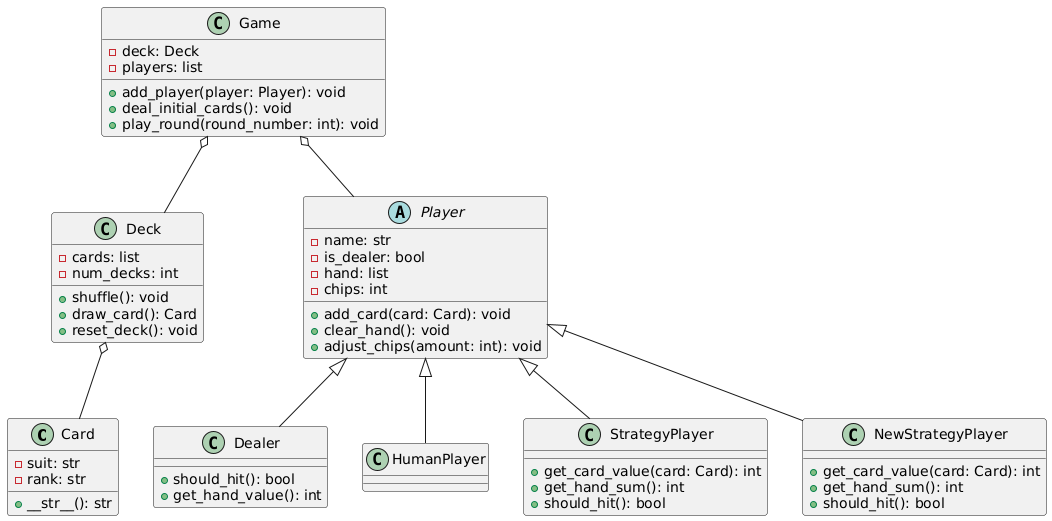

The diagram above was rendered by PlantUML. Its source (embedded in the PNG):
@startuml
class Card {
    - suit: str
    - rank: str
    + __str__(): str
}

class Deck {
    - cards: list
    - num_decks: int
    + shuffle(): void
    + draw_card(): Card
    + reset_deck(): void
}

abstract class Player {
    - name: str
    - is_dealer: bool
    - hand: list
    - chips: int
    + add_card(card: Card): void
    + clear_hand(): void
    + adjust_chips(amount: int): void
}

class Dealer {
    + should_hit(): bool
    + get_hand_value(): int
}

class HumanPlayer {
}

class StrategyPlayer {
    + get_card_value(card: Card): int
    + get_hand_sum(): int
    + should_hit(): bool
}

class NewStrategyPlayer {
    + get_card_value(card: Card): int
    + get_hand_sum(): int
    + should_hit(): bool
}

class Game {
    - deck: Deck
    - players: list
    + add_player(player: Player): void
    + deal_initial_cards(): void
    + play_round(round_number: int): void
}

Player <|-- Dealer
Player <|-- HumanPlayer
Player <|-- StrategyPlayer
Player <|-- NewStrategyPlayer
Game o-- Player
Game o-- Deck
Deck o-- Card
@enduml